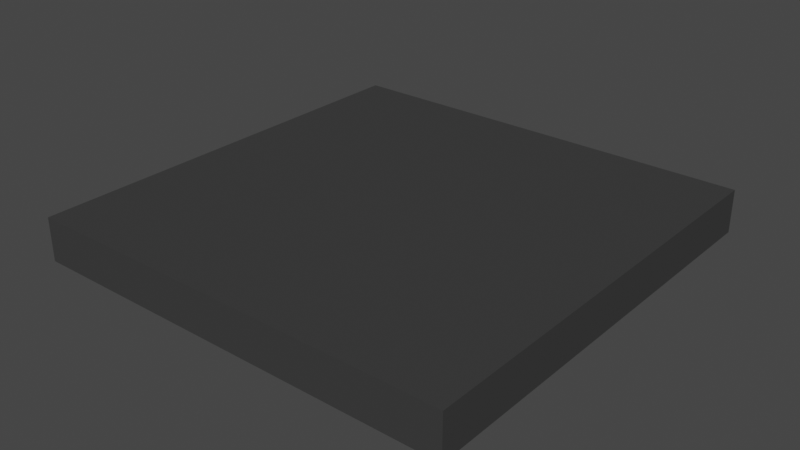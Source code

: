 # Source: NormalStreet.blend  (saved by Blender 3.6.11; exported with 4.5.12 LTS)
import bpy
from mathutils import Matrix  # noqa: F401  (used for matrix-valued properties, if any)

bpy.ops.wm.read_factory_settings(use_empty=True)
scene = bpy.context.scene
scene.name = 'Scene'

# ---- collections
col_collection = bpy.data.collections.new('Collection'); scene.collection.children.link(col_collection)

# ---- materials (node trees are filled in below, after node groups)
mat_street = bpy.data.materials.new('Street')
mat_street.use_transparent_shadow = False

# ---- material node trees
mat_street.use_nodes = True; mat_street.node_tree.nodes.clear()
_N = mat_street.node_tree.nodes; _L = mat_street.node_tree.links
n0 = _N.new('ShaderNodeBsdfPrincipled'); n0.name = 'Principled BSDF'; n0.location = (10, 300)
n0.distribution = 'GGX'
n0.subsurface_method = 'RANDOM_WALK_SKIN'
n0.inputs[0].default_value = (0.04955, 0.04955, 0.04955, 1.0)
n0.inputs[3].default_value = 1.45
n0.inputs[13].default_value = 0.0
n0.inputs[27].default_value = (0.0, 0.0, 0.0, 1.0)
n0.inputs[28].default_value = 1.0
n1 = _N.new('ShaderNodeOutputMaterial'); n1.name = 'Material Output'; n1.location = (300, 300)
_L.new(n0.outputs[0], n1.inputs[0])
n1.is_active_output = True

# ---- world
world_world = bpy.data.worlds.new('World'); scene.world = world_world
world_world.use_nodes = True; world_world.node_tree.nodes.clear()
_N = world_world.node_tree.nodes; _L = world_world.node_tree.links
n0 = _N.new('ShaderNodeOutputWorld'); n0.name = 'World Output'; n0.location = (300, 300)
n1 = _N.new('ShaderNodeBackground'); n1.name = 'Background'; n1.location = (10, 300)
n1.inputs[0].default_value = (0.05088, 0.05088, 0.05088, 1.0)
_L.new(n1.outputs[0], n0.inputs[0])
n0.is_active_output = True
world_world.color = (0.05088, 0.05088, 0.05088)
world_world.use_sun_shadow = False
world_world.sun_shadow_jitter_overblur = 0.0

# ---- meshes
me_cube_001 = bpy.data.meshes.new('Cube.001')
me_cube_001.from_pydata([(-1.0, -1.0, -1.0), (-1.0, -1.0, 1.0), (-1.0, 1.0, -1.0), (-1.0, 1.0, 1.0), (1.0, -1.0, -1.0), (1.0, -1.0, 1.0), (1.0, 1.0, -1.0), (1.0, 1.0, 1.0)], [], [(0, 1, 3, 2), (2, 3, 7, 6), (6, 7, 5, 4), (4, 5, 1, 0), (2, 6, 4, 0), (7, 3, 1, 5)])
_uv = me_cube_001.uv_layers.new(name='UVMap')
_uv.uv.foreach_set('vector', [0.375, 0.0, 0.625, 0.0, 0.625, 0.25, 0.375, 0.25, 0.375, 0.25, 0.625, 0.25, 0.625, 0.5, 0.375, 0.5, 0.375, 0.5, 0.625, 0.5, 0.625, 0.75, 0.375, 0.75, 0.375, 0.75, 0.625, 0.75, 0.625, 1.0, 0.375, 1.0, 0.125, 0.5, 0.375, 0.5, 0.375, 0.75, 0.125, 0.75, 0.625, 0.5, 0.875, 0.5, 0.875, 0.75, 0.625, 0.75])
me_cube_001.materials.append(mat_street)
me_cube_001.update()

# ---- objects
ob_cube = bpy.data.objects.new('Cube', me_cube_001)

# ---- transforms, parenting, visibility, modifiers, constraints
ob_cube.location = (0.0, 0.0, 0.0)
ob_cube.scale = (2.0, 2.0, 0.2)

# ---- collection membership
col_collection.objects.link(ob_cube)

# ---- scene / render settings (as saved in the file)
scene.frame_start = 1; scene.frame_end = 250; scene.frame_set(1)
scene.render.engine = 'BLENDER_EEVEE_NEXT'
scene.cycles.sampling_pattern = 'TABULATED_SOBOL'
scene.view_settings.view_transform = 'Filmic'
bpy.context.view_layer.update()

# ---- added for rendering (the .blend has no active camera and no usable light): camera, sun
cam_auto = bpy.data.cameras.new('AutoCamera')
cam_auto.lens = 50.0
cam_auto.sensor_width = 36.0
cam_auto.clip_end = 1000.0
ob_auto_camera = bpy.data.objects.new('AutoCamera', cam_auto)
scene.collection.objects.link(ob_auto_camera)
ob_auto_camera.location = (5.24693, -6.29632, 4.19754)
ob_auto_camera.rotation_euler = (1.09748, -7.21219e-08, 0.694738)
scene.camera = ob_auto_camera
light_auto_sun = bpy.data.lights.new('AutoSun', 'SUN')
light_auto_sun.energy = 3.0
light_auto_sun.angle = 0.0523599
ob_auto_sun = bpy.data.objects.new('AutoSun', light_auto_sun)
scene.collection.objects.link(ob_auto_sun)
ob_auto_sun.rotation_euler = (0.872665, 0.174533, 0.523599)
bpy.context.view_layer.update()
